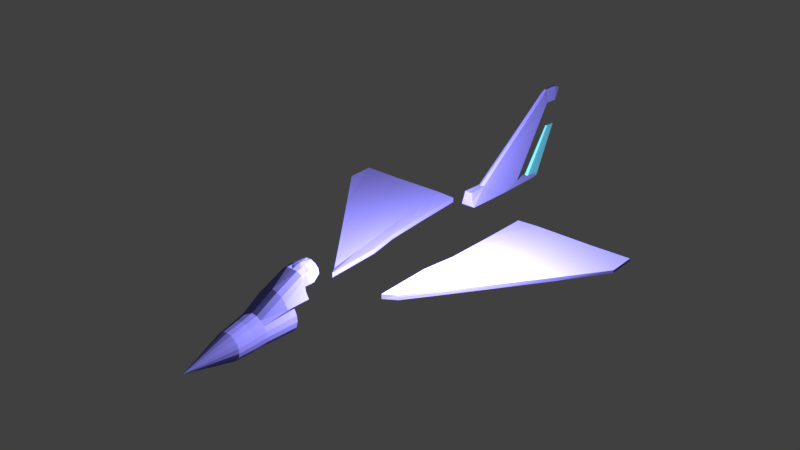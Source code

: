 # Source: jet_test1.blend  (saved by Blender 2.78.0; exported with 4.5.12 LTS)
import bpy
from mathutils import Matrix  # noqa: F401  (used for matrix-valued properties, if any)

bpy.ops.wm.read_factory_settings(use_empty=True)
scene = bpy.context.scene
scene.name = 'Scene'

# ---- collections
col_collection_1 = bpy.data.collections.new('Collection 1'); scene.collection.children.link(col_collection_1)

# ---- materials (node trees are filled in below, after node groups)
mat_material_002 = bpy.data.materials.new('Material.002')
mat_material_002.alpha_threshold = 0.0
mat_material_002.use_transparent_shadow = False
mat_material_002.diffuse_color = (0.1504, 0.5766, 0.8, 1.0)
mat_material_002.roughness = 0.5
mat_material_001 = bpy.data.materials.new('Material.001')
mat_material_001.alpha_threshold = 0.0
mat_material_001.use_transparent_shadow = False
mat_material_001.diffuse_color = (0.232, 0.2174, 0.8, 1.0)
mat_material_001.roughness = 0.5

# ---- material node trees

# ---- world
world_world = bpy.data.worlds.new('World'); scene.world = world_world
world_world.color = (0.05088, 0.05088, 0.05088)
world_world.use_sun_shadow = False
world_world.sun_shadow_jitter_overblur = 0.0
world_world.cycles.sampling_method = 'MANUAL'

# ---- lights
light_point = bpy.data.lights.new('Point', 'POINT')
light_point.transmission_factor = 0.0
light_point.energy = 1000.0
light_point.shadow_buffer_clip_start = 0.5
light_point.shadow_soft_size = 0.1
light_point.shadow_maximum_resolution = 0.006
light_point.use_absolute_resolution = True

# ---- meshes
me_plane_003 = bpy.data.meshes.new('Plane.003')
me_plane_003.from_pydata([(0.2222, -0.2094, 0.5061), (0.7851, 0.1919, 0.4918), (0.2128, -0.3738, 0.512), (0.7851, 0.4082, 0.4841), (0.276, 0.07185, 0.4961), (0.2823, 0.2646, 0.4893)], [(4, 0), (0, 2), (1, 3), (2, 1), (5, 4), (3, 5)], [])
me_plane_003.use_remesh_preserve_volume = False
me_plane_003.use_remesh_preserve_attributes = False
me_plane_003.use_mirror_vertex_groups = False
me_plane_003.update()
me_static_001 = bpy.data.meshes.new('Static.001')
me_static_001.from_pydata([(-0.001772, 0.1904, 0.685), (-0.001772, 0.0007433, 0.5637), (-0.001772, 0.3635, -0.4997), (-0.001772, 0.003971, -0.7239), (0.04035, 0.00381, -0.7232), (0.01917, 0.0005687, 0.5635), (0.01917, 0.1904, 0.6851), (0.02926, 0.3635, -0.4997)], [], [(1, 5, 6, 0), (6, 7, 2, 0), (2, 7, 4, 3), (3, 4, 5, 1), (6, 5, 4, 7)])
me_static_001.materials.append(mat_material_002)
me_static_001.use_remesh_preserve_volume = False
me_static_001.use_remesh_preserve_attributes = False
me_static_001.use_mirror_vertex_groups = False
me_static_001.update()
me_plane_001 = bpy.data.meshes.new('Plane.001')
me_plane_001.from_pydata([(0.0007393, -1.698, 0.7447), (0.0, -2.682, 0.4815), (0.0, -1.075, 1.015), (0.0, -0.9479, 1.042), (0.005119, -0.8113, 1.033), (0.0, -0.6261, 1.042), (0.0, -0.04817, 0.9031), (0.0, 0.1693, 0.8702), (0.0, 0.4424, 0.819), (0.0, 0.9545, 0.758), (-1.56e-08, 2.137, 0.6252), (-1.56e-08, 2.13, 0.5569), (-1.56e-08, 2.803, 0.4838), (-1.56e-08, 3.227, 0.4521), (-1.56e-08, 3.659, 0.4448), (-1.56e-08, 3.654, 0.3545), (-1.56e-08, 3.681, 0.3448), (-1.56e-08, 3.678, 0.05463), (-1.56e-08, 3.434, 0.04243), (-1.56e-08, 3.103, 0.003421), (-4.166e-08, 0.2209, 0.01054), (-4.166e-08, -0.3625, -0.0379), (-4.166e-08, -0.4657, -0.02011), (-4.166e-08, -0.5938, 0.2005), (-4.166e-08, -0.7468, 0.2254), (-4.166e-08, -0.7432, 0.2681), (0.2302, -1.265, 0.4829), (0.2649, -1.077, 0.4852), (0.2693, -0.7927, 0.4852), (0.3084, -0.7406, 0.4852), (0.3105, -0.6537, 0.4852), (0.3714, -0.606, 0.4852), (0.38, -0.0435, 0.4852), (0.3974, 0.7361, 0.4852), (0.4778, 1.19, 0.4852), (0.5364, 2.556, 0.4852), (0.5212, 3.153, 0.4852), (0.4083, 3.227, 0.4852), (0.3996, 3.427, 0.4852), (0.38, 3.646, 0.4852), (0.3648, 3.683, 0.4852), (0.0, 3.685, 0.4852), (0.0007393, -1.698, 0.3288), (0.0352, -1.698, 0.3288), (0.1004, -1.698, 0.3512), (0.1548, -1.698, 0.3935), (0.1925, -1.698, 0.4512), (0.2094, -1.698, 0.518), (0.2037, -1.698, 0.5867), (0.176, -1.698, 0.6498), (0.1293, -1.698, 0.7005), (0.06873, -1.698, 0.7333), (0.2009, -1.698, 0.4846), (-9.277e-05, -1.856, 0.7086), (-9.278e-05, -1.856, 0.3245), (0.03174, -1.856, 0.3245), (0.09195, -1.856, 0.3451), (0.1422, -1.856, 0.3842), (0.177, -1.856, 0.4375), (0.1926, -1.856, 0.4992), (0.1874, -1.856, 0.5627), (0.1618, -1.856, 0.621), (0.1187, -1.856, 0.6678), (0.0627, -1.856, 0.6981), (0.1848, -1.856, 0.4684), (0.0004084, -2.064, 0.6715), (0.001291, -2.064, 0.3318), (0.02944, -2.064, 0.3318), (0.0827, -2.064, 0.35), (0.1271, -2.064, 0.3846), (0.1579, -2.064, 0.4318), (0.1718, -2.064, 0.4863), (0.1671, -2.064, 0.5425), (0.1445, -2.064, 0.594), (0.1064, -2.064, 0.6355), (0.05683, -2.064, 0.6623), (0.1648, -2.064, 0.4591), (0.2205, -1.265, 0.4445), (0.1772, -1.265, 0.3781), (0.1146, -1.265, 0.3294), (0.03963, -1.265, 0.3037), (0.0352, -0.8113, 1.033), (0.09211, -0.8113, 1.008), (0.1396, -0.8113, 0.9611), (0.1492, -0.8113, 0.8969), (0.24, -1.265, 0.5213), (0.2334, -1.265, 0.6003), (0.2016, -1.265, 0.6729), (-0.00606, -1.013, 1.031), (-0.000238, -1.383, 0.9002), (0.1981, -1.013, 0.8637), (0.167, -1.013, 0.9344), (0.138, -1.013, 0.9812), (0.07012, -1.013, 1.018), (0.1994, -0.9483, 0.863), (0.07433, -1.077, 1.013), (0.1368, -1.077, 0.9797), (0.1616, -1.077, 0.9274), (0.1902, -1.077, 0.8623), (0.2271, -1.391, 0.7227), (0.196, -1.391, 0.7937), (0.1435, -1.391, 0.8506), (0.07539, -1.391, 0.8875), (0.1666, -0.9483, 0.9379), (0.1345, -0.9483, 0.9899), (0.06252, -0.9483, 1.024), (0.2403, -1.077, 0.7221), (0.2028, -1.077, 0.7922)], [(4, 5), (5, 6), (6, 7), (7, 8), (8, 9), (9, 10), (10, 11), (11, 12), (12, 13), (13, 14), (14, 15), (15, 16), (16, 17), (17, 18), (18, 19), (19, 20), (20, 21), (21, 22), (22, 23), (23, 24), (24, 25), (27, 28), (28, 29), (29, 30), (30, 31), (31, 32), (32, 33), (33, 34), (34, 35), (35, 36), (36, 37), (37, 38), (38, 39), (39, 40), (40, 41), (26, 27), (25, 80)], [(43, 55, 54, 42), (51, 50, 62, 63), (48, 60, 59, 47), (44, 56, 55, 43), (49, 61, 60, 48), (52, 64, 58, 46), (45, 57, 56, 44), (0, 51, 63, 53), (50, 62, 61, 49), (47, 59, 64, 52), (46, 58, 57, 45), (60, 72, 71, 59), (59, 71, 76, 64), (56, 68, 67, 55), (53, 63, 75, 65), (61, 73, 72, 60), (57, 69, 68, 56), (55, 67, 66, 54), (62, 74, 73, 61), (58, 70, 69, 57), (64, 76, 70, 58), (63, 62, 74, 75), (65, 75, 1), (73, 1, 72), (69, 1, 68), (67, 1, 66), (74, 1, 73), (70, 1, 69), (76, 1, 70), (75, 74, 1), (72, 1, 71), (71, 1, 76), (68, 1, 67), (93, 92, 96, 95), (92, 91, 97, 96), (91, 90, 98, 97), (98, 99, 100, 97), (97, 100, 101, 96), (96, 101, 102, 95), (89, 2, 95, 102), (102, 51, 0, 89), (50, 51, 102, 101), (101, 100, 50), (100, 99, 50), (86, 87, 49, 48), (47, 85, 86, 48), (42, 80, 79, 43), (43, 79, 44), (44, 79, 78, 45), (45, 78, 77, 46), (26, 85, 47, 52), (26, 52, 46, 77), (93, 95, 2, 88), (92, 93, 105, 104), (91, 92, 104, 103), (90, 91, 103, 94), (93, 88, 3, 105), (3, 4, 81, 105), (82, 104, 105, 81), (83, 103, 104, 82), (84, 94, 103, 83), (50, 49, 87, 99), (107, 106, 99), (99, 98, 107)])
me_plane_001.materials.append(mat_material_001)
me_plane_001.use_remesh_preserve_volume = False
me_plane_001.use_remesh_preserve_attributes = False
me_plane_001.use_mirror_vertex_groups = False
me_plane_001.update()
me_static = bpy.data.meshes.new('Static')
me_static.from_pydata([(-0.002856, 1.514, 1.063), (-0.001465, 1.25, 1.299), (-0.002856, 1.287, 1.076), (-0.001465, 1.389, 1.306), (-0.002856, 0.953, -0.004461), (-0.001465, 1.507, 1.289), (-0.002856, 0.5274, 0.02594), (-0.002856, 1.618, 1.242), (-0.002856, -0.3846, 0.259), (-0.002856, -0.665, 0.259), (-0.002856, -0.6684, 0.1509), (-0.002856, -0.6725, 0.04958), (-0.002856, 0.1491, -0.04837), (-0.002856, 1.037, -0.08215), (-0.002856, 1.048, -0.02135), (0.03956, 0.5276, 0.02657), (0.01823, 1.287, 1.076), (0.01823, 1.514, 1.063), (0.009154, 1.618, 1.242), (0.01678, 1.507, 1.289), (0.01678, 1.388, 1.306), (0.04324, -0.3417, 0.2582), (0.0246, 1.171, 1.252), (0.01678, 1.25, 1.299), (0.02839, 0.953, -0.004461), (0.0261, 1.048, -0.02135), (0.02352, 1.037, -0.08215), (0.03961, 0.1499, -0.04996), (0.03961, -0.6718, 0.0489), (0.1109, -0.6718, 0.0489), (0.07705, -0.6709, 0.1363), (0.04143, -0.6709, 0.1363), (0.04234, -0.6655, 0.2653), (0.06015, -0.6655, 0.2653)], [], [(2, 16, 17, 0), (14, 4, 24, 25), (4, 6, 15, 24), (6, 2, 16, 15), (0, 17, 18, 7), (7, 18, 19, 5), (5, 19, 20, 3), (3, 20, 23, 1), (21, 22, 23, 1, 8), (18, 19, 17), (17, 19, 20, 16), (20, 23, 16), (21, 15, 16, 22), (22, 16, 23), (26, 13, 14, 25), (27, 12, 13, 26), (11, 12, 27, 28), (24, 26, 25), (15, 27, 26, 24), (21, 27, 15), (28, 27, 29), (27, 21, 33, 30, 29), (33, 21, 32), (29, 30, 31, 28), (30, 33, 32, 31), (31, 10, 11, 28), (31, 32, 9, 10), (8, 9, 32, 21)])
me_static.materials.append(mat_material_001)
me_static.use_remesh_preserve_volume = False
me_static.use_remesh_preserve_attributes = False
me_static.use_mirror_vertex_groups = False
me_static.update()
me_plane = bpy.data.meshes.new('Plane')
me_plane.from_pydata([(0.5374, 2.551, 2.588e-13), (0.3902, -0.03847, -2.513e-12), (2.144, 2.644, -0.01711), (2.139, 2.256, -0.01711), (0.4774, 1.206, 0.0), (0.4009, 0.7421, -1.508e-12), (0.4954, 1.564, 0.0), (0.5134, 1.909, 0.0), (2.149, 2.641, 0.0237), (1.608, 2.613, 0.03476), (1.265, 1.109, -0.03932), (1.702, 1.682, -0.0338), (0.8274, 0.5351, -0.04343), (0.5123, 0.1196, -0.04269), (0.8192, 2.569, 0.06765), (0.4845, 2.549, 0.06378), (0.4516, 2.547, 0.09473), (0.4032, 2.544, 0.05024), (0.4046, 2.545, -1.217e-11), (0.5374, 2.551, 0.066), (1.609, 2.613, -0.0114), (0.8204, 2.569, -0.005702), (0.3902, -0.03847, 0.066), (0.4774, 1.206, 0.066), (0.4009, 0.7421, 0.066), (0.4954, 1.564, 0.066), (0.5134, 1.909, 0.066), (1.214, 2.591, 0.0512), (2.143, 2.253, 0.0254), (1.264, 1.109, 0.01433), (1.703, 1.681, 0.01427), (0.825, 0.5367, 0.01578), (0.5085, 0.1223, 0.02055), (0.757, 2.079, 0.05823), (0.6949, 1.59, 0.04881), (0.6327, 1.101, 0.03939), (0.5706, 0.6116, 0.02997)], [(19, 15), (15, 16), (16, 17), (0, 18), (18, 17)], [(8, 2, 20, 9), (14, 27, 9, 20, 21), (0, 19, 14, 21), (6, 7, 26, 25), (1, 5, 24, 22), (7, 0, 19, 26), (4, 6, 25, 23), (5, 4, 23, 24), (12, 10, 29, 31), (1, 13, 32, 22), (11, 3, 28, 30), (10, 11, 30, 29), (13, 12, 31, 32), (3, 2, 8, 28), (30, 28, 8), (8, 9, 29, 30), (9, 27, 31, 29), (27, 14, 33, 34, 35, 36, 32, 31), (14, 19, 26, 33), (25, 26, 33, 34), (24, 23, 35, 36), (23, 25, 34, 35), (22, 24, 36, 32), (21, 20, 2, 3, 11, 10, 12, 13, 1, 5, 4, 6, 7, 0)])
me_plane.materials.append(mat_material_001)
me_plane.use_remesh_preserve_volume = False
me_plane.use_remesh_preserve_attributes = False
me_plane.use_mirror_vertex_groups = False
me_plane.update()

# ---- objects
ob_canards = bpy.data.objects.new('Canards', me_plane_003)
ob_point = bpy.data.objects.new('Point', light_point)
ob_tail_rudder = bpy.data.objects.new('Tail Rudder', me_static_001)
ob_fuselage = bpy.data.objects.new('Fuselage', me_plane_001)
ob_tail_fin = bpy.data.objects.new('Tail Fin', me_static)
ob_main_wings = bpy.data.objects.new('Main Wings', me_plane)

# ---- transforms, parenting, visibility, modifiers, constraints
ob_canards.location = (0.0, -1.181, -0.04489)
ob_canards.lineart.crease_threshold = 0.0
_m = ob_canards.modifiers.new('Mirror', 'MIRROR')
ob_point.location = (1.172, 0.3934, 1.694)
ob_point.lineart.crease_threshold = 0.0
ob_tail_rudder.location = (0.0, 3.75, 0.8522)
ob_tail_rudder.rotation_euler = (-0.6314, -0.0, 0.0)
ob_tail_rudder.scale = (0.635, 0.635, 0.635)
ob_tail_rudder.lineart.crease_threshold = 0.0
_vg = ob_tail_rudder.vertex_groups.new(name='Group')
_m = ob_tail_rudder.modifiers.new('Mirror', 'MIRROR')
ob_fuselage.location = (0.0, 0.0, 0.0)
ob_fuselage.lineart.crease_threshold = 0.0
_m = ob_fuselage.modifiers.new('Mirror', 'MIRROR')
ob_tail_fin.location = (0.0, 2.761, 0.5243)
ob_tail_fin.scale = (0.8981, 0.8981, 0.8981)
ob_tail_fin.lineart.crease_threshold = 0.0
_vg = ob_tail_fin.vertex_groups.new(name='Group')
_m = ob_tail_fin.modifiers.new('Mirror', 'MIRROR')
ob_main_wings.location = (0.0, 0.0, 0.3052)
ob_main_wings.lineart.crease_threshold = 0.0
_m = ob_main_wings.modifiers.new('Mirror', 'MIRROR')

# ---- collection membership
col_collection_1.objects.link(ob_canards)
col_collection_1.objects.link(ob_point)
col_collection_1.objects.link(ob_tail_rudder)
col_collection_1.objects.link(ob_fuselage)
col_collection_1.objects.link(ob_tail_fin)
col_collection_1.objects.link(ob_main_wings)

# ---- scene / render settings (as saved in the file)
scene.frame_start = 1; scene.frame_end = 250; scene.frame_set(80)
scene.render.engine = 'BLENDER_EEVEE_NEXT'
scene.render.resolution_percentage = 50
scene.render.dither_intensity = 0.0
scene.cycles.use_denoising = False
scene.cycles.samples = 128
scene.cycles.sampling_pattern = 'TABULATED_SOBOL'
scene.cycles.light_sampling_threshold = 0.0
scene.cycles.use_adaptive_sampling = False
scene.cycles.use_light_tree = False
scene.cycles.blur_glossy = 0.0
scene.cycles.sample_clamp_indirect = 0.0
scene.view_settings.view_transform = 'Standard'
bpy.context.view_layer.update()

# ---- added for rendering (the .blend has no active camera): camera
cam_auto = bpy.data.cameras.new('AutoCamera')
cam_auto.lens = 50.0
cam_auto.sensor_width = 36.0
cam_auto.clip_end = 1000.0
ob_auto_camera = bpy.data.objects.new('AutoCamera', cam_auto)
scene.collection.objects.link(ob_auto_camera)
ob_auto_camera.location = (7.68827, -8.4599, 6.98028)
ob_auto_camera.rotation_euler = (1.09748, -7.21219e-08, 0.694738)
scene.camera = ob_auto_camera
bpy.context.view_layer.update()
